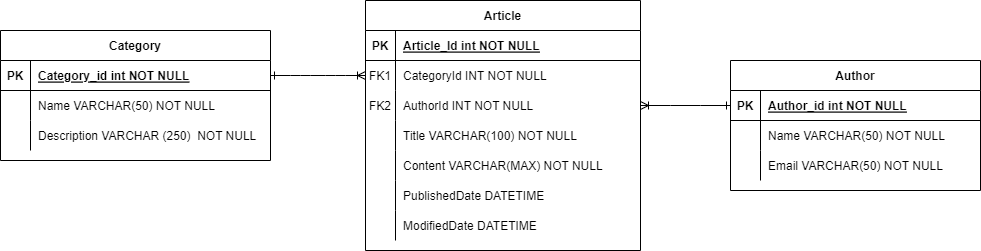

The diagram above was exported from draw.io. Its source (the exported page's mxGraphModel, read from the mxfile embedded in the PNG):
<mxGraphModel dx="1434" dy="764" grid="1" gridSize="10" guides="1" tooltips="1" connect="1" arrows="1" fold="1" page="1" pageScale="1" pageWidth="850" pageHeight="1100" math="0" shadow="0" extFonts="Permanent Marker^https://fonts.googleapis.com/css?family=Permanent+Marker">
  <root>
    <mxCell id="0" />
    <mxCell id="1" parent="0" />
    <mxCell id="C-vyLk0tnHw3VtMMgP7b-1" value="" style="edgeStyle=entityRelationEdgeStyle;endArrow=ERoneToMany;startArrow=ERone;endFill=0;startFill=0;" parent="1" source="C-vyLk0tnHw3VtMMgP7b-24" target="C-vyLk0tnHw3VtMMgP7b-6" edge="1">
      <mxGeometry width="100" height="100" relative="1" as="geometry">
        <mxPoint x="450" y="720" as="sourcePoint" />
        <mxPoint x="550" y="620" as="targetPoint" />
      </mxGeometry>
    </mxCell>
    <mxCell id="C-vyLk0tnHw3VtMMgP7b-2" value="Article" style="shape=table;startSize=30;container=1;collapsible=1;childLayout=tableLayout;fixedRows=1;rowLines=0;fontStyle=1;align=center;resizeLast=1;" parent="1" vertex="1">
      <mxGeometry x="535" y="170" width="275" height="250" as="geometry">
        <mxRectangle x="425" y="180" width="80" height="30" as="alternateBounds" />
      </mxGeometry>
    </mxCell>
    <mxCell id="C-vyLk0tnHw3VtMMgP7b-3" value="" style="shape=partialRectangle;collapsible=0;dropTarget=0;pointerEvents=0;fillColor=none;points=[[0,0.5],[1,0.5]];portConstraint=eastwest;top=0;left=0;right=0;bottom=1;" parent="C-vyLk0tnHw3VtMMgP7b-2" vertex="1">
      <mxGeometry y="30" width="275" height="30" as="geometry" />
    </mxCell>
    <mxCell id="C-vyLk0tnHw3VtMMgP7b-4" value="PK" style="shape=partialRectangle;overflow=hidden;connectable=0;fillColor=none;top=0;left=0;bottom=0;right=0;fontStyle=1;" parent="C-vyLk0tnHw3VtMMgP7b-3" vertex="1">
      <mxGeometry width="30" height="30" as="geometry">
        <mxRectangle width="30" height="30" as="alternateBounds" />
      </mxGeometry>
    </mxCell>
    <mxCell id="C-vyLk0tnHw3VtMMgP7b-5" value="Article_Id int NOT NULL " style="shape=partialRectangle;overflow=hidden;connectable=0;fillColor=none;top=0;left=0;bottom=0;right=0;align=left;spacingLeft=6;fontStyle=5;" parent="C-vyLk0tnHw3VtMMgP7b-3" vertex="1">
      <mxGeometry x="30" width="245" height="30" as="geometry">
        <mxRectangle width="245" height="30" as="alternateBounds" />
      </mxGeometry>
    </mxCell>
    <mxCell id="C-vyLk0tnHw3VtMMgP7b-6" value="" style="shape=partialRectangle;collapsible=0;dropTarget=0;pointerEvents=0;fillColor=none;points=[[0,0.5],[1,0.5]];portConstraint=eastwest;top=0;left=0;right=0;bottom=0;" parent="C-vyLk0tnHw3VtMMgP7b-2" vertex="1">
      <mxGeometry y="60" width="275" height="30" as="geometry" />
    </mxCell>
    <mxCell id="C-vyLk0tnHw3VtMMgP7b-7" value="FK1" style="shape=partialRectangle;overflow=hidden;connectable=0;fillColor=none;top=0;left=0;bottom=0;right=0;" parent="C-vyLk0tnHw3VtMMgP7b-6" vertex="1">
      <mxGeometry width="30" height="30" as="geometry">
        <mxRectangle width="30" height="30" as="alternateBounds" />
      </mxGeometry>
    </mxCell>
    <mxCell id="C-vyLk0tnHw3VtMMgP7b-8" value="CategoryId INT NOT NULL" style="shape=partialRectangle;overflow=hidden;connectable=0;fillColor=none;top=0;left=0;bottom=0;right=0;align=left;spacingLeft=6;" parent="C-vyLk0tnHw3VtMMgP7b-6" vertex="1">
      <mxGeometry x="30" width="245" height="30" as="geometry">
        <mxRectangle width="245" height="30" as="alternateBounds" />
      </mxGeometry>
    </mxCell>
    <mxCell id="C-vyLk0tnHw3VtMMgP7b-9" value="" style="shape=partialRectangle;collapsible=0;dropTarget=0;pointerEvents=0;fillColor=none;points=[[0,0.5],[1,0.5]];portConstraint=eastwest;top=0;left=0;right=0;bottom=0;" parent="C-vyLk0tnHw3VtMMgP7b-2" vertex="1">
      <mxGeometry y="90" width="275" height="30" as="geometry" />
    </mxCell>
    <mxCell id="C-vyLk0tnHw3VtMMgP7b-10" value="FK2" style="shape=partialRectangle;overflow=hidden;connectable=0;fillColor=none;top=0;left=0;bottom=0;right=0;" parent="C-vyLk0tnHw3VtMMgP7b-9" vertex="1">
      <mxGeometry width="30" height="30" as="geometry">
        <mxRectangle width="30" height="30" as="alternateBounds" />
      </mxGeometry>
    </mxCell>
    <mxCell id="C-vyLk0tnHw3VtMMgP7b-11" value="AuthorId INT NOT NULL" style="shape=partialRectangle;overflow=hidden;connectable=0;fillColor=none;top=0;left=0;bottom=0;right=0;align=left;spacingLeft=6;" parent="C-vyLk0tnHw3VtMMgP7b-9" vertex="1">
      <mxGeometry x="30" width="245" height="30" as="geometry">
        <mxRectangle width="245" height="30" as="alternateBounds" />
      </mxGeometry>
    </mxCell>
    <mxCell id="eUzVYr3l227V2RoqCWXL-14" style="shape=partialRectangle;collapsible=0;dropTarget=0;pointerEvents=0;fillColor=none;points=[[0,0.5],[1,0.5]];portConstraint=eastwest;top=0;left=0;right=0;bottom=0;" vertex="1" parent="C-vyLk0tnHw3VtMMgP7b-2">
      <mxGeometry y="120" width="275" height="30" as="geometry" />
    </mxCell>
    <mxCell id="eUzVYr3l227V2RoqCWXL-15" style="shape=partialRectangle;overflow=hidden;connectable=0;fillColor=none;top=0;left=0;bottom=0;right=0;" vertex="1" parent="eUzVYr3l227V2RoqCWXL-14">
      <mxGeometry width="30" height="30" as="geometry">
        <mxRectangle width="30" height="30" as="alternateBounds" />
      </mxGeometry>
    </mxCell>
    <mxCell id="eUzVYr3l227V2RoqCWXL-16" value="Title VARCHAR(100) NOT NULL" style="shape=partialRectangle;overflow=hidden;connectable=0;fillColor=none;top=0;left=0;bottom=0;right=0;align=left;spacingLeft=6;" vertex="1" parent="eUzVYr3l227V2RoqCWXL-14">
      <mxGeometry x="30" width="245" height="30" as="geometry">
        <mxRectangle width="245" height="30" as="alternateBounds" />
      </mxGeometry>
    </mxCell>
    <mxCell id="eUzVYr3l227V2RoqCWXL-26" style="shape=partialRectangle;collapsible=0;dropTarget=0;pointerEvents=0;fillColor=none;points=[[0,0.5],[1,0.5]];portConstraint=eastwest;top=0;left=0;right=0;bottom=0;" vertex="1" parent="C-vyLk0tnHw3VtMMgP7b-2">
      <mxGeometry y="150" width="275" height="30" as="geometry" />
    </mxCell>
    <mxCell id="eUzVYr3l227V2RoqCWXL-27" style="shape=partialRectangle;overflow=hidden;connectable=0;fillColor=none;top=0;left=0;bottom=0;right=0;" vertex="1" parent="eUzVYr3l227V2RoqCWXL-26">
      <mxGeometry width="30" height="30" as="geometry">
        <mxRectangle width="30" height="30" as="alternateBounds" />
      </mxGeometry>
    </mxCell>
    <mxCell id="eUzVYr3l227V2RoqCWXL-28" value="Content VARCHAR(MAX) NOT NULL" style="shape=partialRectangle;overflow=hidden;connectable=0;fillColor=none;top=0;left=0;bottom=0;right=0;align=left;spacingLeft=6;" vertex="1" parent="eUzVYr3l227V2RoqCWXL-26">
      <mxGeometry x="30" width="245" height="30" as="geometry">
        <mxRectangle width="245" height="30" as="alternateBounds" />
      </mxGeometry>
    </mxCell>
    <mxCell id="eUzVYr3l227V2RoqCWXL-23" style="shape=partialRectangle;collapsible=0;dropTarget=0;pointerEvents=0;fillColor=none;points=[[0,0.5],[1,0.5]];portConstraint=eastwest;top=0;left=0;right=0;bottom=0;" vertex="1" parent="C-vyLk0tnHw3VtMMgP7b-2">
      <mxGeometry y="180" width="275" height="30" as="geometry" />
    </mxCell>
    <mxCell id="eUzVYr3l227V2RoqCWXL-24" style="shape=partialRectangle;overflow=hidden;connectable=0;fillColor=none;top=0;left=0;bottom=0;right=0;" vertex="1" parent="eUzVYr3l227V2RoqCWXL-23">
      <mxGeometry width="30" height="30" as="geometry">
        <mxRectangle width="30" height="30" as="alternateBounds" />
      </mxGeometry>
    </mxCell>
    <mxCell id="eUzVYr3l227V2RoqCWXL-25" value="PublishedDate DATETIME" style="shape=partialRectangle;overflow=hidden;connectable=0;fillColor=none;top=0;left=0;bottom=0;right=0;align=left;spacingLeft=6;" vertex="1" parent="eUzVYr3l227V2RoqCWXL-23">
      <mxGeometry x="30" width="245" height="30" as="geometry">
        <mxRectangle width="245" height="30" as="alternateBounds" />
      </mxGeometry>
    </mxCell>
    <mxCell id="eUzVYr3l227V2RoqCWXL-20" style="shape=partialRectangle;collapsible=0;dropTarget=0;pointerEvents=0;fillColor=none;points=[[0,0.5],[1,0.5]];portConstraint=eastwest;top=0;left=0;right=0;bottom=0;" vertex="1" parent="C-vyLk0tnHw3VtMMgP7b-2">
      <mxGeometry y="210" width="275" height="30" as="geometry" />
    </mxCell>
    <mxCell id="eUzVYr3l227V2RoqCWXL-21" style="shape=partialRectangle;overflow=hidden;connectable=0;fillColor=none;top=0;left=0;bottom=0;right=0;" vertex="1" parent="eUzVYr3l227V2RoqCWXL-20">
      <mxGeometry width="30" height="30" as="geometry">
        <mxRectangle width="30" height="30" as="alternateBounds" />
      </mxGeometry>
    </mxCell>
    <mxCell id="eUzVYr3l227V2RoqCWXL-22" value="ModifiedDate DATETIME" style="shape=partialRectangle;overflow=hidden;connectable=0;fillColor=none;top=0;left=0;bottom=0;right=0;align=left;spacingLeft=6;" vertex="1" parent="eUzVYr3l227V2RoqCWXL-20">
      <mxGeometry x="30" width="245" height="30" as="geometry">
        <mxRectangle width="245" height="30" as="alternateBounds" />
      </mxGeometry>
    </mxCell>
    <mxCell id="C-vyLk0tnHw3VtMMgP7b-13" value="Author" style="shape=table;startSize=30;container=1;collapsible=1;childLayout=tableLayout;fixedRows=1;rowLines=0;fontStyle=1;align=center;resizeLast=1;" parent="1" vertex="1">
      <mxGeometry x="900" y="230" width="250" height="130" as="geometry" />
    </mxCell>
    <mxCell id="C-vyLk0tnHw3VtMMgP7b-14" value="" style="shape=partialRectangle;collapsible=0;dropTarget=0;pointerEvents=0;fillColor=none;points=[[0,0.5],[1,0.5]];portConstraint=eastwest;top=0;left=0;right=0;bottom=1;" parent="C-vyLk0tnHw3VtMMgP7b-13" vertex="1">
      <mxGeometry y="30" width="250" height="30" as="geometry" />
    </mxCell>
    <mxCell id="C-vyLk0tnHw3VtMMgP7b-15" value="PK" style="shape=partialRectangle;overflow=hidden;connectable=0;fillColor=none;top=0;left=0;bottom=0;right=0;fontStyle=1;" parent="C-vyLk0tnHw3VtMMgP7b-14" vertex="1">
      <mxGeometry width="30" height="30" as="geometry">
        <mxRectangle width="30" height="30" as="alternateBounds" />
      </mxGeometry>
    </mxCell>
    <mxCell id="C-vyLk0tnHw3VtMMgP7b-16" value="Author_id int NOT NULL " style="shape=partialRectangle;overflow=hidden;connectable=0;fillColor=none;top=0;left=0;bottom=0;right=0;align=left;spacingLeft=6;fontStyle=5;" parent="C-vyLk0tnHw3VtMMgP7b-14" vertex="1">
      <mxGeometry x="30" width="220" height="30" as="geometry">
        <mxRectangle width="220" height="30" as="alternateBounds" />
      </mxGeometry>
    </mxCell>
    <mxCell id="C-vyLk0tnHw3VtMMgP7b-17" value="" style="shape=partialRectangle;collapsible=0;dropTarget=0;pointerEvents=0;fillColor=none;points=[[0,0.5],[1,0.5]];portConstraint=eastwest;top=0;left=0;right=0;bottom=0;" parent="C-vyLk0tnHw3VtMMgP7b-13" vertex="1">
      <mxGeometry y="60" width="250" height="30" as="geometry" />
    </mxCell>
    <mxCell id="C-vyLk0tnHw3VtMMgP7b-18" value="" style="shape=partialRectangle;overflow=hidden;connectable=0;fillColor=none;top=0;left=0;bottom=0;right=0;" parent="C-vyLk0tnHw3VtMMgP7b-17" vertex="1">
      <mxGeometry width="30" height="30" as="geometry">
        <mxRectangle width="30" height="30" as="alternateBounds" />
      </mxGeometry>
    </mxCell>
    <mxCell id="C-vyLk0tnHw3VtMMgP7b-19" value="Name VARCHAR(50) NOT NULL" style="shape=partialRectangle;overflow=hidden;connectable=0;fillColor=none;top=0;left=0;bottom=0;right=0;align=left;spacingLeft=6;" parent="C-vyLk0tnHw3VtMMgP7b-17" vertex="1">
      <mxGeometry x="30" width="220" height="30" as="geometry">
        <mxRectangle width="220" height="30" as="alternateBounds" />
      </mxGeometry>
    </mxCell>
    <mxCell id="C-vyLk0tnHw3VtMMgP7b-20" value="" style="shape=partialRectangle;collapsible=0;dropTarget=0;pointerEvents=0;fillColor=none;points=[[0,0.5],[1,0.5]];portConstraint=eastwest;top=0;left=0;right=0;bottom=0;" parent="C-vyLk0tnHw3VtMMgP7b-13" vertex="1">
      <mxGeometry y="90" width="250" height="30" as="geometry" />
    </mxCell>
    <mxCell id="C-vyLk0tnHw3VtMMgP7b-21" value="" style="shape=partialRectangle;overflow=hidden;connectable=0;fillColor=none;top=0;left=0;bottom=0;right=0;" parent="C-vyLk0tnHw3VtMMgP7b-20" vertex="1">
      <mxGeometry width="30" height="30" as="geometry">
        <mxRectangle width="30" height="30" as="alternateBounds" />
      </mxGeometry>
    </mxCell>
    <mxCell id="C-vyLk0tnHw3VtMMgP7b-22" value="Email VARCHAR(50) NOT NULL" style="shape=partialRectangle;overflow=hidden;connectable=0;fillColor=none;top=0;left=0;bottom=0;right=0;align=left;spacingLeft=6;" parent="C-vyLk0tnHw3VtMMgP7b-20" vertex="1">
      <mxGeometry x="30" width="220" height="30" as="geometry">
        <mxRectangle width="220" height="30" as="alternateBounds" />
      </mxGeometry>
    </mxCell>
    <mxCell id="C-vyLk0tnHw3VtMMgP7b-23" value="Category" style="shape=table;startSize=30;container=1;collapsible=1;childLayout=tableLayout;fixedRows=1;rowLines=0;fontStyle=1;align=center;resizeLast=1;" parent="1" vertex="1">
      <mxGeometry x="170" y="200" width="270" height="130" as="geometry" />
    </mxCell>
    <mxCell id="C-vyLk0tnHw3VtMMgP7b-24" value="" style="shape=partialRectangle;collapsible=0;dropTarget=0;pointerEvents=0;fillColor=none;points=[[0,0.5],[1,0.5]];portConstraint=eastwest;top=0;left=0;right=0;bottom=1;" parent="C-vyLk0tnHw3VtMMgP7b-23" vertex="1">
      <mxGeometry y="30" width="270" height="30" as="geometry" />
    </mxCell>
    <mxCell id="C-vyLk0tnHw3VtMMgP7b-25" value="PK" style="shape=partialRectangle;overflow=hidden;connectable=0;fillColor=none;top=0;left=0;bottom=0;right=0;fontStyle=1;" parent="C-vyLk0tnHw3VtMMgP7b-24" vertex="1">
      <mxGeometry width="30" height="30" as="geometry">
        <mxRectangle width="30" height="30" as="alternateBounds" />
      </mxGeometry>
    </mxCell>
    <mxCell id="C-vyLk0tnHw3VtMMgP7b-26" value="Category_id int NOT NULL " style="shape=partialRectangle;overflow=hidden;connectable=0;fillColor=none;top=0;left=0;bottom=0;right=0;align=left;spacingLeft=6;fontStyle=5;" parent="C-vyLk0tnHw3VtMMgP7b-24" vertex="1">
      <mxGeometry x="30" width="240" height="30" as="geometry">
        <mxRectangle width="240" height="30" as="alternateBounds" />
      </mxGeometry>
    </mxCell>
    <mxCell id="C-vyLk0tnHw3VtMMgP7b-27" value="" style="shape=partialRectangle;collapsible=0;dropTarget=0;pointerEvents=0;fillColor=none;points=[[0,0.5],[1,0.5]];portConstraint=eastwest;top=0;left=0;right=0;bottom=0;" parent="C-vyLk0tnHw3VtMMgP7b-23" vertex="1">
      <mxGeometry y="60" width="270" height="30" as="geometry" />
    </mxCell>
    <mxCell id="C-vyLk0tnHw3VtMMgP7b-28" value="" style="shape=partialRectangle;overflow=hidden;connectable=0;fillColor=none;top=0;left=0;bottom=0;right=0;" parent="C-vyLk0tnHw3VtMMgP7b-27" vertex="1">
      <mxGeometry width="30" height="30" as="geometry">
        <mxRectangle width="30" height="30" as="alternateBounds" />
      </mxGeometry>
    </mxCell>
    <mxCell id="C-vyLk0tnHw3VtMMgP7b-29" value="Name VARCHAR(50) NOT NULL" style="shape=partialRectangle;overflow=hidden;connectable=0;fillColor=none;top=0;left=0;bottom=0;right=0;align=left;spacingLeft=6;" parent="C-vyLk0tnHw3VtMMgP7b-27" vertex="1">
      <mxGeometry x="30" width="240" height="30" as="geometry">
        <mxRectangle width="240" height="30" as="alternateBounds" />
      </mxGeometry>
    </mxCell>
    <mxCell id="eUzVYr3l227V2RoqCWXL-29" style="shape=partialRectangle;collapsible=0;dropTarget=0;pointerEvents=0;fillColor=none;points=[[0,0.5],[1,0.5]];portConstraint=eastwest;top=0;left=0;right=0;bottom=0;" vertex="1" parent="C-vyLk0tnHw3VtMMgP7b-23">
      <mxGeometry y="90" width="270" height="30" as="geometry" />
    </mxCell>
    <mxCell id="eUzVYr3l227V2RoqCWXL-30" style="shape=partialRectangle;overflow=hidden;connectable=0;fillColor=none;top=0;left=0;bottom=0;right=0;" vertex="1" parent="eUzVYr3l227V2RoqCWXL-29">
      <mxGeometry width="30" height="30" as="geometry">
        <mxRectangle width="30" height="30" as="alternateBounds" />
      </mxGeometry>
    </mxCell>
    <mxCell id="eUzVYr3l227V2RoqCWXL-31" value="Description VARCHAR (250)  NOT NULL" style="shape=partialRectangle;overflow=hidden;connectable=0;fillColor=none;top=0;left=0;bottom=0;right=0;align=left;spacingLeft=6;" vertex="1" parent="eUzVYr3l227V2RoqCWXL-29">
      <mxGeometry x="30" width="240" height="30" as="geometry">
        <mxRectangle width="240" height="30" as="alternateBounds" />
      </mxGeometry>
    </mxCell>
    <mxCell id="eUzVYr3l227V2RoqCWXL-1" value="" style="edgeStyle=entityRelationEdgeStyle;fontSize=12;html=1;endArrow=ERoneToMany;rounded=0;startArrow=ERone;startFill=0;entryX=1;entryY=0.5;entryDx=0;entryDy=0;exitX=0;exitY=0.5;exitDx=0;exitDy=0;" edge="1" parent="1" source="C-vyLk0tnHw3VtMMgP7b-14" target="C-vyLk0tnHw3VtMMgP7b-9">
      <mxGeometry width="100" height="100" relative="1" as="geometry">
        <mxPoint x="850" y="410" as="sourcePoint" />
        <mxPoint x="860" y="410" as="targetPoint" />
        <Array as="points">
          <mxPoint x="810" y="320" />
        </Array>
      </mxGeometry>
    </mxCell>
  </root>
</mxGraphModel>